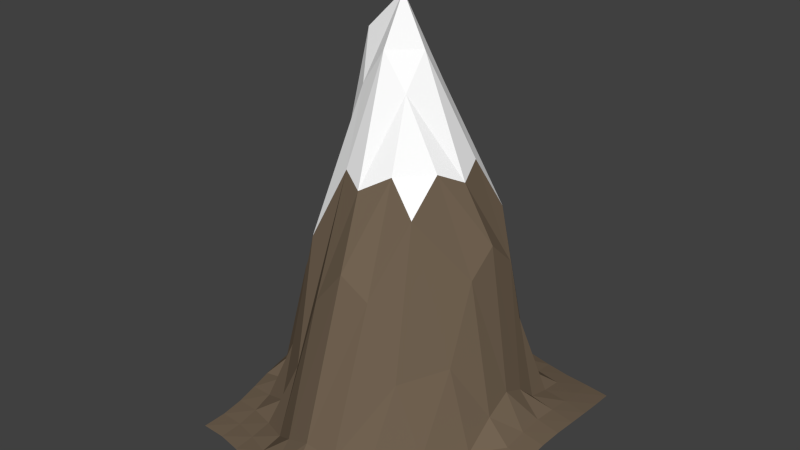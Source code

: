 # Source: mountain.blend  (saved by Blender 2.69.0; exported with 4.5.12 LTS)
import bpy
from mathutils import Matrix  # noqa: F401  (used for matrix-valued properties, if any)

bpy.ops.wm.read_factory_settings(use_empty=True)
scene = bpy.context.scene
scene.name = 'Scene'

# ---- collections
col_collection_1 = bpy.data.collections.new('Collection 1'); scene.collection.children.link(col_collection_1)

# ---- materials (node trees are filled in below, after node groups)
mat_material_001 = bpy.data.materials.new('Material.001')
mat_material_001.alpha_threshold = 0.0
mat_material_001.use_transparent_shadow = False
mat_material_001.diffuse_color = (1.0, 1.0, 1.0, 1.0)
mat_material_001.roughness = 0.5
mat_material_001.line_color = (0.0, 0.0, 0.0, 1.0)
mat_material_002 = bpy.data.materials.new('Material.002')
mat_material_002.alpha_threshold = 0.0
mat_material_002.use_transparent_shadow = False
mat_material_002.diffuse_color = (0.1734, 0.1279, 0.08647, 1.0)
mat_material_002.roughness = 0.5
mat_material_002.specular_intensity = 0.0
mat_material_002.line_color = (0.0, 0.0, 0.0, 1.0)

# ---- material node trees

# ---- world
world_world = bpy.data.worlds.new('World'); scene.world = world_world
world_world.color = (0.05088, 0.05088, 0.05088)
world_world.use_sun_shadow = False
world_world.sun_shadow_jitter_overblur = 0.0
world_world.cycles.sampling_method = 'MANUAL'
world_world.cycles.sample_map_resolution = 256

# ---- meshes
me_plane = bpy.data.meshes.new('Plane')
me_plane.from_pydata([(1.049, -1.008, 0.06191), (-1.0, -1.0, 0.0), (1.06, 0.9997, 0.1006), (-1.0, 1.017, 0.0008338), (0.8884, -1.015, 0.07572), (0.7171, -1.05, 0.08531), (0.5312, -1.105, 0.08981), (0.3348, -1.161, 0.08812), (0.1349, -1.196, 0.07967), (-0.06271, -1.198, 0.06509), (-0.2551, -1.164, 0.04627), (-0.4444, -1.106, 0.02664), (-0.6325, -1.046, 0.01018), (-0.8179, -1.006, 0.0008203), (0.8945, 0.9974, 0.1198), (0.725, 0.9983, 0.1322), (0.5489, 1.023, 0.1377), (0.3652, 1.066, 0.1356), (0.1744, 1.114, 0.1256), (-0.02106, 1.151, 0.108), (-0.218, 1.163, 0.08416), (-0.4175, 1.144, 0.0572), (-0.6166, 1.104, 0.03117), (-0.8115, 1.056, 0.0106), (-1.022, 0.8378, 0.004126), (-1.064, 0.6502, 0.009895), (-1.113, 0.4568, 0.01566), (-1.152, 0.2645, 0.01977), (-1.165, 0.08071, 0.02135), (-1.15, -0.1002, 0.01972), (-1.114, -0.2798, 0.01523), (-1.068, -0.4587, 0.009079), (-1.026, -0.638, 0.003166), (-1.002, -0.8183, 4.471e-05), (1.076, -0.8304, 0.09791), (1.097, -0.6508, 0.1353), (1.109, -0.4683, 0.1704), (1.11, -0.2833, 0.1996), (1.106, -0.09695, 0.2194), (1.103, 0.08913, 0.2266), (1.103, 0.273, 0.2201), (1.102, 0.455, 0.201), (1.094, 0.6367, 0.1728), (1.08, 0.8182, 0.1382), (-0.8174, -0.8356, 0.008044), (-0.8397, -0.6624, 0.01972), (-0.884, -0.4808, 0.03255), (-0.938, -0.2925, 0.05691), (-0.9874, -0.1058, 0.1707), (-1.005, 0.08281, 0.2343), (-0.9834, 0.2857, 0.1718), (-0.9286, 0.4902, 0.05888), (-0.8714, 0.6919, 0.03527), (-0.8285, 0.8816, 0.02267), (-0.6262, -0.8952, 0.02664), (-0.6325, -0.7316, 0.04627), (-0.6619, -0.5619, 0.1386), (-0.7016, -0.3625, 0.5452), (-0.8032, -0.1276, 0.9832), (-0.8195, 0.08106, 1.15), (-0.7967, 0.3069, 0.9789), (-0.6911, 0.5471, 0.5566), (-0.6494, 0.7516, 0.1439), (-0.6192, 0.935, 0.05139), (-0.435, -0.9754, 0.05141), (-0.4241, -0.8256, 0.09197), (-0.388, -0.6582, 0.5927), (-0.4397, -0.4131, 1.465), (-0.4169, -0.1242, 1.917), (-0.5997, 0.09998, 1.715), (-0.4326, 0.2706, 1.869), (-0.4719, 0.5083, 1.38), (-0.3748, 0.8008, 0.6061), (-0.4044, 0.9814, 0.09841), (-0.2417, -1.049, 0.07807), (-0.2139, -0.9395, 0.2391), (-0.1716, -0.6772, 1.193), (-0.1942, -0.3397, 1.986), (-0.2621, -0.09458, 2.472), (-0.3494, 0.06504, 2.783), (-0.2624, 0.2762, 2.451), (-0.2065, 0.4631, 1.896), (-0.1871, 0.7414, 1.12), (-0.189, 1.013, 0.2488), (-0.0417, -1.092, 0.102), (0.002316, -0.9879, 0.3415), (0.05308, -0.6813, 1.467), (-0.01451, -0.4343, 1.926), (-0.09001, -0.09695, 2.723), (-0.09012, 0.08953, 3.048), (-0.09055, 0.2731, 2.714), (0.06053, 0.5639, 1.714), (0.04588, 0.7128, 1.342), (0.01968, 0.9923, 0.354), (0.1632, -1.087, 0.1202), (0.2106, -0.9635, 0.2982), (0.249, -0.6601, 1.331), (0.1851, -0.3512, 2.044), (0.09751, -0.1114, 2.487), (0.08884, 0.0811, 2.718), (0.09611, 0.2625, 2.471), (0.185, 0.4461, 1.973), (0.2542, 0.6986, 1.233), (0.2132, 0.9426, 0.3076), (0.3694, -1.039, 0.1305), (0.409, -0.889, 0.1883), (0.4572, -0.6415, 0.8077), (0.39, -0.4116, 1.839), (0.3742, -0.1474, 2.046), (0.4537, 0.03106, 1.955), (0.3735, 0.2467, 2.019), (0.4487, 0.4589, 1.636), (0.4349, 0.6761, 0.7861), (0.3927, 0.8887, 0.1955), (0.5693, -0.9682, 0.1327), (0.6069, -0.8063, 0.1757), (0.6448, -0.6132, 0.3055), (0.6485, -0.3372, 0.8556), (0.6553, -0.1456, 1.408), (0.6568, 0.06245, 1.57), (0.6564, 0.2688, 1.378), (0.6277, 0.4629, 0.8409), (0.5988, 0.6536, 0.3141), (0.5742, 0.8439, 0.1828), (0.7544, -0.8958, 0.1273), (0.7867, -0.7256, 0.1698), (0.8048, -0.5335, 0.2111), (0.8053, -0.3241, 0.264), (0.8066, -0.1091, 0.428), (0.8006, 0.08521, 0.5195), (0.7869, 0.2712, 0.4311), (0.7726, 0.4529, 0.2693), (0.7652, 0.6347, 0.2176), (0.7492, 0.8175, 0.1761), (0.9216, -0.8445, 0.1155), (0.9474, -0.6678, 0.1563), (0.9601, -0.4814, 0.195), (0.9593, -0.2901, 0.2283), (0.9534, -0.1017, 0.2511), (0.9463, 0.08637, 0.2599), (0.9408, 0.2725, 0.2532), (0.9394, 0.4546, 0.2317), (0.9326, 0.6354, 0.1995), (0.9171, 0.8162, 0.1612)], [], [(143, 43, 2, 14), (24, 53, 23, 3), (53, 63, 22, 23), (63, 73, 21, 22), (73, 83, 20, 21), (83, 93, 19, 20), (93, 103, 18, 19), (103, 113, 17, 18), (113, 123, 16, 17), (123, 133, 15, 16), (133, 143, 14, 15), (1, 13, 44, 33), (33, 44, 45, 32), (32, 45, 46, 31), (31, 46, 47, 30), (30, 47, 48, 29), (29, 48, 49, 28), (28, 49, 50, 27), (27, 50, 51, 26), (26, 51, 52, 25), (25, 52, 53, 24), (13, 12, 54, 44), (44, 54, 55, 45), (45, 55, 56, 46), (46, 56, 57, 47), (47, 57, 58, 48), (48, 58, 59, 49), (49, 59, 60, 50), (50, 60, 61, 51), (51, 61, 62, 52), (52, 62, 63, 53), (12, 11, 64, 54), (54, 64, 65, 55), (55, 65, 66, 56), (56, 66, 67, 57), (57, 67, 68, 58), (58, 68, 69, 59), (59, 69, 70, 60), (60, 70, 71, 61), (61, 71, 72, 62), (62, 72, 73, 63), (11, 10, 74, 64), (64, 74, 75, 65), (65, 75, 76, 66), (66, 76, 77, 67), (67, 77, 78, 68), (68, 78, 79, 69), (69, 79, 80, 70), (70, 80, 81, 71), (71, 81, 82, 72), (72, 82, 83, 73), (10, 9, 84, 74), (74, 84, 85, 75), (75, 85, 86, 76), (76, 86, 87, 77), (77, 87, 88, 78), (78, 88, 89, 79), (79, 89, 90, 80), (80, 90, 91, 81), (81, 91, 92, 82), (82, 92, 93, 83), (9, 8, 94, 84), (84, 94, 95, 85), (85, 95, 96, 86), (86, 96, 97, 87), (87, 97, 98, 88), (88, 98, 99, 89), (89, 99, 100, 90), (90, 100, 101, 91), (91, 101, 102, 92), (92, 102, 103, 93), (8, 7, 104, 94), (94, 104, 105, 95), (95, 105, 106, 96), (96, 106, 107, 97), (97, 107, 108, 98), (98, 108, 109, 99), (99, 109, 110, 100), (100, 110, 111, 101), (101, 111, 112, 102), (102, 112, 113, 103), (7, 6, 114, 104), (104, 114, 115, 105), (105, 115, 116, 106), (106, 116, 117, 107), (107, 117, 118, 108), (108, 118, 119, 109), (109, 119, 120, 110), (110, 120, 121, 111), (111, 121, 122, 112), (112, 122, 123, 113), (6, 5, 124, 114), (114, 124, 125, 115), (115, 125, 126, 116), (116, 126, 127, 117), (117, 127, 128, 118), (118, 128, 129, 119), (119, 129, 130, 120), (120, 130, 131, 121), (121, 131, 132, 122), (122, 132, 133, 123), (5, 4, 134, 124), (124, 134, 135, 125), (125, 135, 136, 126), (126, 136, 137, 127), (127, 137, 138, 128), (128, 138, 139, 129), (129, 139, 140, 130), (130, 140, 141, 131), (131, 141, 142, 132), (132, 142, 143, 133), (4, 0, 34, 134), (134, 34, 35, 135), (135, 35, 36, 136), (136, 36, 37, 137), (137, 37, 38, 138), (138, 38, 39, 139), (139, 39, 40, 140), (140, 40, 41, 141), (141, 41, 42, 142), (142, 42, 43, 143)])
me_plane.polygons.foreach_set('material_index', [1, 1, 1, 1, 1, 1, 1, 1, 1, 1, 1, 1, 1, 1, 1, 1, 1, 1, 1, 1, 1, 1, 1, 1, 1, 1, 1, 1, 1, 1, 1, 1, 1, 1, 1, 1, 1, 1, 1, 1, 1, 1, 1, 1, 1, 0, 0, 0, 0, 1, 1, 1, 1, 1, 1, 0, 0, 0, 0, 1, 1, 1, 1, 1, 1, 0, 0, 0, 0, 1, 1, 1, 1, 1, 1, 0, 0, 0, 0, 1, 1, 1, 1, 1, 1, 1, 1, 1, 1, 1, 1, 1, 1, 1, 1, 1, 1, 1, 1, 1, 1, 1, 1, 1, 1, 1, 1, 1, 1, 1, 1, 1, 1, 1, 1, 1, 1, 1, 1, 1, 1])
me_plane.materials.append(mat_material_001)
me_plane.materials.append(mat_material_002)
me_plane.use_remesh_preserve_volume = False
me_plane.use_remesh_preserve_attributes = False
me_plane.use_mirror_vertex_groups = False
me_plane.update()

# ---- objects
ob_plane = bpy.data.objects.new('Plane', me_plane)

# ---- transforms, parenting, visibility, modifiers, constraints
ob_plane.location = (0.0, 0.0, 0.0)
ob_plane.scale = (3.72, 3.72, 3.72)
ob_plane.lineart.crease_threshold = 0.0

# ---- collection membership
col_collection_1.objects.link(ob_plane)

# ---- scene / render settings (as saved in the file)
scene.frame_start = 1; scene.frame_end = 250; scene.frame_set(1)
scene.render.engine = 'BLENDER_EEVEE_NEXT'
scene.render.image_settings.compression = 90
scene.render.resolution_percentage = 50
scene.render.dither_intensity = 0.0
scene.cycles.use_denoising = False
scene.cycles.samples = 10
scene.cycles.sampling_pattern = 'TABULATED_SOBOL'
scene.cycles.light_sampling_threshold = 0.0
scene.cycles.use_adaptive_sampling = False
scene.cycles.use_light_tree = False
scene.cycles.blur_glossy = 0.0
scene.cycles.volume_bounces = 1
scene.cycles.pixel_filter_type = 'GAUSSIAN'
scene.cycles.sample_clamp_indirect = 0.0
scene.view_settings.view_transform = 'Standard'
bpy.context.view_layer.update()

# ---- added for rendering (the .blend has no active camera and no usable light): camera, sun
cam_auto = bpy.data.cameras.new('AutoCamera')
cam_auto.lens = 50.0
cam_auto.sensor_width = 36.0
cam_auto.clip_end = 1000.0
ob_auto_camera = bpy.data.objects.new('AutoCamera', cam_auto)
scene.collection.objects.link(ob_auto_camera)
ob_auto_camera.location = (15.3046, -18.5538, 17.995)
ob_auto_camera.rotation_euler = (1.09748, -7.21219e-08, 0.694738)
scene.camera = ob_auto_camera
light_auto_sun = bpy.data.lights.new('AutoSun', 'SUN')
light_auto_sun.energy = 3.0
light_auto_sun.angle = 0.0523599
ob_auto_sun = bpy.data.objects.new('AutoSun', light_auto_sun)
scene.collection.objects.link(ob_auto_sun)
ob_auto_sun.rotation_euler = (0.872665, 0.174533, 0.523599)
bpy.context.view_layer.update()
